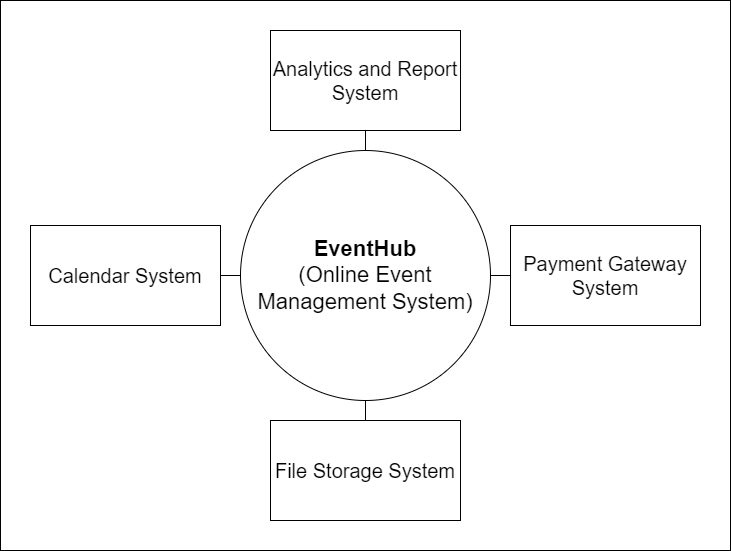

The diagram above was exported from draw.io. Its source (the exported page's mxGraphModel, read from the mxfile embedded in the PNG):
<mxGraphModel dx="1262" dy="751" grid="1" gridSize="10" guides="1" tooltips="1" connect="1" arrows="1" fold="1" page="1" pageScale="1" pageWidth="850" pageHeight="1100" math="0" shadow="0">
  <root>
    <mxCell id="0" />
    <mxCell id="1" parent="0" />
    <mxCell id="xpX8ogulpONCqgcOVowJ-15" value="" style="rounded=0;whiteSpace=wrap;html=1;" vertex="1" parent="1">
      <mxGeometry x="60" y="150" width="730" height="550" as="geometry" />
    </mxCell>
    <mxCell id="xpX8ogulpONCqgcOVowJ-1" value="&lt;b style=&quot;font-size: 22px;&quot;&gt;EventHub&lt;/b&gt;&lt;div style=&quot;font-size: 22px;&quot;&gt;(Online Event Management System)&lt;/div&gt;" style="ellipse;whiteSpace=wrap;html=1;aspect=fixed;fontSize=22;" vertex="1" parent="1">
      <mxGeometry x="300" y="300" width="250" height="250" as="geometry" />
    </mxCell>
    <mxCell id="xpX8ogulpONCqgcOVowJ-5" value="Calendar System" style="rounded=0;whiteSpace=wrap;html=1;fontSize=20;" vertex="1" parent="1">
      <mxGeometry x="90" y="375" width="190" height="100" as="geometry" />
    </mxCell>
    <mxCell id="xpX8ogulpONCqgcOVowJ-6" value="Payment Gateway System" style="rounded=0;whiteSpace=wrap;html=1;fontSize=20;" vertex="1" parent="1">
      <mxGeometry x="570" y="375" width="190" height="100" as="geometry" />
    </mxCell>
    <mxCell id="xpX8ogulpONCqgcOVowJ-7" value="Analytics and Report System" style="rounded=0;whiteSpace=wrap;html=1;fontSize=20;" vertex="1" parent="1">
      <mxGeometry x="330" y="180" width="190" height="100" as="geometry" />
    </mxCell>
    <mxCell id="xpX8ogulpONCqgcOVowJ-8" value="File Storage System" style="rounded=0;whiteSpace=wrap;html=1;fontSize=20;" vertex="1" parent="1">
      <mxGeometry x="330" y="570" width="190" height="100" as="geometry" />
    </mxCell>
    <mxCell id="xpX8ogulpONCqgcOVowJ-11" value="" style="endArrow=none;html=1;rounded=0;entryX=0;entryY=0.5;entryDx=0;entryDy=0;exitX=1;exitY=0.5;exitDx=0;exitDy=0;" edge="1" parent="1" source="xpX8ogulpONCqgcOVowJ-5" target="xpX8ogulpONCqgcOVowJ-1">
      <mxGeometry width="50" height="50" relative="1" as="geometry">
        <mxPoint x="300" y="470" as="sourcePoint" />
        <mxPoint x="350" y="420" as="targetPoint" />
      </mxGeometry>
    </mxCell>
    <mxCell id="xpX8ogulpONCqgcOVowJ-12" value="" style="endArrow=none;html=1;rounded=0;entryX=0.5;entryY=0;entryDx=0;entryDy=0;exitX=0.5;exitY=1;exitDx=0;exitDy=0;" edge="1" parent="1" source="xpX8ogulpONCqgcOVowJ-1" target="xpX8ogulpONCqgcOVowJ-8">
      <mxGeometry width="50" height="50" relative="1" as="geometry">
        <mxPoint x="425" y="550" as="sourcePoint" />
        <mxPoint x="485" y="550" as="targetPoint" />
      </mxGeometry>
    </mxCell>
    <mxCell id="xpX8ogulpONCqgcOVowJ-13" value="" style="endArrow=none;html=1;rounded=0;entryX=0.5;entryY=0;entryDx=0;entryDy=0;exitX=0.5;exitY=1;exitDx=0;exitDy=0;" edge="1" parent="1" source="xpX8ogulpONCqgcOVowJ-7">
      <mxGeometry width="50" height="50" relative="1" as="geometry">
        <mxPoint x="425" y="220" as="sourcePoint" />
        <mxPoint x="425" y="300" as="targetPoint" />
      </mxGeometry>
    </mxCell>
    <mxCell id="xpX8ogulpONCqgcOVowJ-14" value="" style="endArrow=none;html=1;rounded=0;entryX=0;entryY=0.5;entryDx=0;entryDy=0;exitX=1;exitY=0.5;exitDx=0;exitDy=0;" edge="1" parent="1" source="xpX8ogulpONCqgcOVowJ-1" target="xpX8ogulpONCqgcOVowJ-6">
      <mxGeometry width="50" height="50" relative="1" as="geometry">
        <mxPoint x="550" y="424.58" as="sourcePoint" />
        <mxPoint x="610" y="424.58" as="targetPoint" />
      </mxGeometry>
    </mxCell>
  </root>
</mxGraphModel>